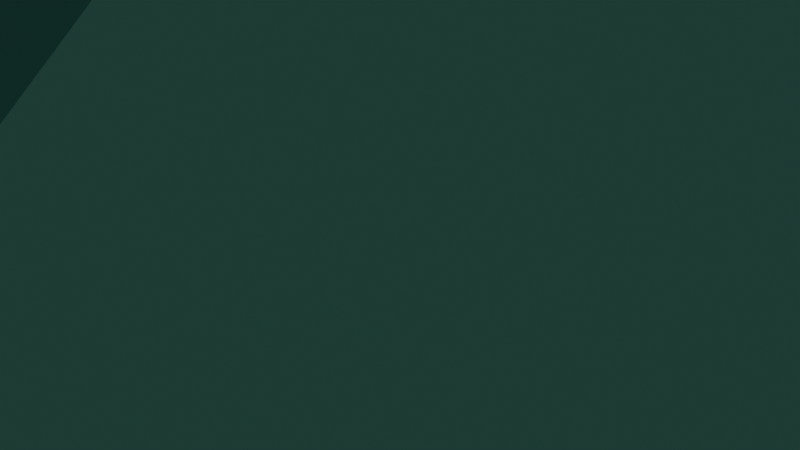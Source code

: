 # Source: J38.OrtobicupulaPentagonalElongada.blend  (saved by Blender 3.2.14; exported with 4.5.12 LTS)
import bpy
from mathutils import Matrix  # noqa: F401  (used for matrix-valued properties, if any)

bpy.ops.wm.read_factory_settings(use_empty=True)
scene = bpy.context.scene
scene.name = 'Scene'

# ---- collections
col_collection = bpy.data.collections.new('Collection'); scene.collection.children.link(col_collection)

# ---- materials (node trees are filled in below, after node groups)
mat_material = bpy.data.materials.new('Material')
mat_material.alpha_threshold = 0.0
mat_material.use_transparent_shadow = False
mat_material.line_color = (0.0, 0.0, 0.0, 1.0)
mat_material_001 = bpy.data.materials.new('Material.001')
mat_material_001.use_transparent_shadow = False
mat_material_002 = bpy.data.materials.new('Material.002')
mat_material_002.use_transparent_shadow = False
mat_material_003 = bpy.data.materials.new('Material.003')
mat_material_003.use_transparent_shadow = False

# ---- material node trees
mat_material.use_nodes = True; mat_material.node_tree.nodes.clear()
_N = mat_material.node_tree.nodes; _L = mat_material.node_tree.links
n0 = _N.new('ShaderNodeOutputMaterial'); n0.name = 'Material Output'; n0.location = (300, 300)
n1 = _N.new('ShaderNodeBsdfPrincipled'); n1.name = 'Principled BSDF'; n1.location = (10, 300)
n1.distribution = 'GGX'
n1.subsurface_method = 'RANDOM_WALK_SKIN'
n1.inputs[0].default_value = (0.2918, 0.1683, 0.4508, 1.0)
n1.inputs[2].default_value = 0.4
n1.inputs[3].default_value = 1.45
n1.inputs[27].default_value = (0.0, 0.0, 0.0, 1.0)
n1.inputs[28].default_value = 1.0
_L.new(n1.outputs[0], n0.inputs[0])
n0.is_active_output = True
mat_material_001.use_nodes = True; mat_material_001.node_tree.nodes.clear()
_N = mat_material_001.node_tree.nodes; _L = mat_material_001.node_tree.links
n0 = _N.new('ShaderNodeBsdfPrincipled'); n0.name = 'Principled BSDF'; n0.location = (10, 300)
n0.distribution = 'GGX'
n0.subsurface_method = 'RANDOM_WALK_SKIN'
n0.inputs[0].default_value = (0.04373, 0.3663, 0.305, 1.0)
n0.inputs[3].default_value = 1.45
n0.inputs[27].default_value = (0.0, 0.0, 0.0, 1.0)
n0.inputs[28].default_value = 1.0
n1 = _N.new('ShaderNodeOutputMaterial'); n1.name = 'Material Output'; n1.location = (300, 300)
_L.new(n0.outputs[0], n1.inputs[0])
n1.is_active_output = True
mat_material_002.use_nodes = True; mat_material_002.node_tree.nodes.clear()
_N = mat_material_002.node_tree.nodes; _L = mat_material_002.node_tree.links
n0 = _N.new('ShaderNodeBsdfPrincipled'); n0.name = 'Principled BSDF'; n0.location = (10, 300)
n0.distribution = 'GGX'
n0.subsurface_method = 'RANDOM_WALK_SKIN'
n0.inputs[0].default_value = (0.2051, 0.7305, 0.5647, 1.0)
n0.inputs[3].default_value = 1.45
n0.inputs[27].default_value = (0.0, 0.0, 0.0, 1.0)
n0.inputs[28].default_value = 1.0
n1 = _N.new('ShaderNodeOutputMaterial'); n1.name = 'Material Output'; n1.location = (300, 300)
_L.new(n0.outputs[0], n1.inputs[0])
n1.is_active_output = True
mat_material_003.use_nodes = True; mat_material_003.node_tree.nodes.clear()
_N = mat_material_003.node_tree.nodes; _L = mat_material_003.node_tree.links
n0 = _N.new('ShaderNodeBsdfPrincipled'); n0.name = 'Principled BSDF'; n0.location = (10, 300)
n0.distribution = 'GGX'
n0.subsurface_method = 'RANDOM_WALK_SKIN'
n0.inputs[0].default_value = (0.4621, 0.8308, 0.6654, 1.0)
n0.inputs[3].default_value = 1.45
n0.inputs[27].default_value = (0.0, 0.0, 0.0, 1.0)
n0.inputs[28].default_value = 1.0
n1 = _N.new('ShaderNodeOutputMaterial'); n1.name = 'Material Output'; n1.location = (300, 300)
_L.new(n0.outputs[0], n1.inputs[0])
n1.is_active_output = True

# ---- world
world_world = bpy.data.worlds.new('World'); scene.world = world_world
world_world.use_nodes = True; world_world.node_tree.nodes.clear()
_N = world_world.node_tree.nodes; _L = world_world.node_tree.links
n0 = _N.new('ShaderNodeOutputWorld'); n0.name = 'World Output'; n0.location = (300, 300)
n1 = _N.new('ShaderNodeBackground'); n1.name = 'Background'; n1.location = (10, 300)
n1.inputs[0].default_value = (0.05088, 0.05088, 0.05088, 1.0)
_L.new(n1.outputs[0], n0.inputs[0])
n0.is_active_output = True
world_world.color = (0.05088, 0.05088, 0.05088)
world_world.use_sun_shadow = False
world_world.sun_shadow_jitter_overblur = 0.0

# ---- cameras
cam_camera = bpy.data.cameras.new('Camera')
cam_camera.clip_end = 100.0
cam_camera.ortho_scale = 7.314

# ---- lights
light_light = bpy.data.lights.new('Light', 'POINT')
light_light.transmission_factor = 0.0
light_light.energy = 1000.0
light_light.shadow_soft_size = 0.1
light_light.shadow_maximum_resolution = 0.006
light_light.use_absolute_resolution = True

# ---- meshes
me_j38_ortobicupulapentagonalelongada = bpy.data.meshes.new('J38.OrtobicupulaPentagonalElongada')
me_j38_ortobicupulapentagonalelongada.from_pydata([(1.552, 9.554, -2.511), (-1.552, 9.554, 2.511), (3.225, 7.73, 5.464), (0.2725, 2.952, 7.289), (0.2725, -2.952, 7.289), (-7.457, 0.0, 2.511), (6.329, 7.73, 0.4409), (9.282, 2.952, 2.266), (-3.225, 7.73, -5.464), (-4.505, 4.777, 4.336), (-4.505, -4.777, 4.336), (6.641, 2.952, -3.016), (9.282, -2.952, 2.266), (-1.089, 0.0, -7.793), (-6.177, -2.952, -7.289), (-6.177, 2.952, -7.289), (-3.225, -7.73, -5.464), (6.641, -2.952, -3.016), (6.329, -7.73, 0.4409), (1.552, -9.554, -2.511), (1.864, 4.777, -5.968), (1.864, -4.777, -5.968), (6.177, 2.952, 7.289), (6.177, -2.952, 7.289), (-1.552, -9.554, 2.511), (-6.329, 7.73, -0.4409), (-9.282, 2.952, -2.266), (3.225, -7.73, 5.464), (-9.282, -2.952, -2.266), (-6.329, -7.73, -0.4409)], [], [(0, 1, 2), (3, 2, 1), (4, 3, 5), (6, 0, 2), (6, 2, 7), (8, 1, 0), (9, 3, 1), (9, 5, 3), (10, 4, 5), (11, 7, 12), (11, 0, 6), (11, 6, 7), (13, 14, 15), (13, 15, 8), (13, 16, 14), (17, 18, 19), (17, 13, 11), (17, 12, 18), (17, 11, 12), (20, 8, 0), (20, 0, 11), (20, 11, 13), (20, 13, 8), (21, 19, 16), (21, 16, 13), (21, 13, 17), (21, 17, 19), (22, 2, 3), (22, 7, 2), (22, 3, 4), (22, 12, 7), (23, 18, 12), (23, 12, 22), (23, 22, 4), (24, 19, 18), (24, 16, 19), (24, 4, 10), (25, 5, 9), (25, 8, 15), (25, 1, 8), (25, 9, 1), (26, 15, 14), (26, 5, 25), (26, 25, 15), (27, 18, 23), (27, 24, 18), (27, 23, 4), (27, 4, 24), (28, 26, 14), (28, 10, 5), (28, 14, 16), (28, 5, 26), (29, 28, 16), (29, 24, 10), (29, 16, 24), (29, 10, 28)])
me_j38_ortobicupulapentagonalelongada.polygons.foreach_set('material_index', [0, 1, 3, 0, 0, 0, 1, 3, 3, 1, 1, 2, 2, 1, 1, 1, 3, 2, 1, 2, 1, 3, 1, 2, 1, 3, 1, 2, 0, 1, 0, 0, 0, 1, 0, 0, 1, 1, 0, 0, 2, 0, 1, 0, 0, 0, 2, 1, 0, 1, 0, 2, 0, 2, 0, 1])
me_j38_ortobicupulapentagonalelongada.materials.append(mat_material)
me_j38_ortobicupulapentagonalelongada.materials.append(mat_material_001)
me_j38_ortobicupulapentagonalelongada.materials.append(mat_material_002)
me_j38_ortobicupulapentagonalelongada.materials.append(mat_material_003)
me_j38_ortobicupulapentagonalelongada.update()

# ---- objects
ob_light = bpy.data.objects.new('Light', light_light)
ob_camera = bpy.data.objects.new('Camera', cam_camera)
ob_j38_ortobicupulapentagonalelongada = bpy.data.objects.new('J38.OrtobicupulaPentagonalElongada', me_j38_ortobicupulapentagonalelongada)

# ---- transforms, parenting, visibility, modifiers, constraints
ob_light.location = (4.076, 1.005, 5.904)
ob_light.rotation_euler = (0.6503, 0.05522, 1.866)
ob_light.lock_rotations_4d = False
ob_light.empty_display_type = 'ARROWS'
ob_light.color = (0.0, 0.0, 0.0, 0.0)
ob_light.lineart.crease_threshold = 0.0
ob_camera.location = (7.359, -6.926, 4.958)
ob_camera.rotation_euler = (1.109, 0.0, 0.8149)
ob_camera.lock_rotations_4d = False
ob_camera.empty_display_type = 'ARROWS'
ob_camera.color = (0.0, 0.0, 0.0, 0.0)
ob_camera.display_type = 'WIRE'
ob_camera.lineart.crease_threshold = 0.0
ob_j38_ortobicupulapentagonalelongada.location = (0.0, 0.0, 0.0)
ob_j38_ortobicupulapentagonalelongada.rotation_euler = (0.0, 0.5585, 0.0)

# ---- collection membership
col_collection.objects.link(ob_light)
col_collection.objects.link(ob_camera)
col_collection.objects.link(ob_j38_ortobicupulapentagonalelongada)

# ---- scene / render settings (as saved in the file)
scene.camera = ob_camera
scene.frame_start = 1; scene.frame_end = 250; scene.frame_set(1)
scene.render.engine = 'BLENDER_EEVEE_NEXT'
scene.cycles.sampling_pattern = 'TABULATED_SOBOL'
scene.cycles.use_light_tree = False
scene.view_settings.view_transform = 'Filmic'
bpy.context.view_layer.update()
